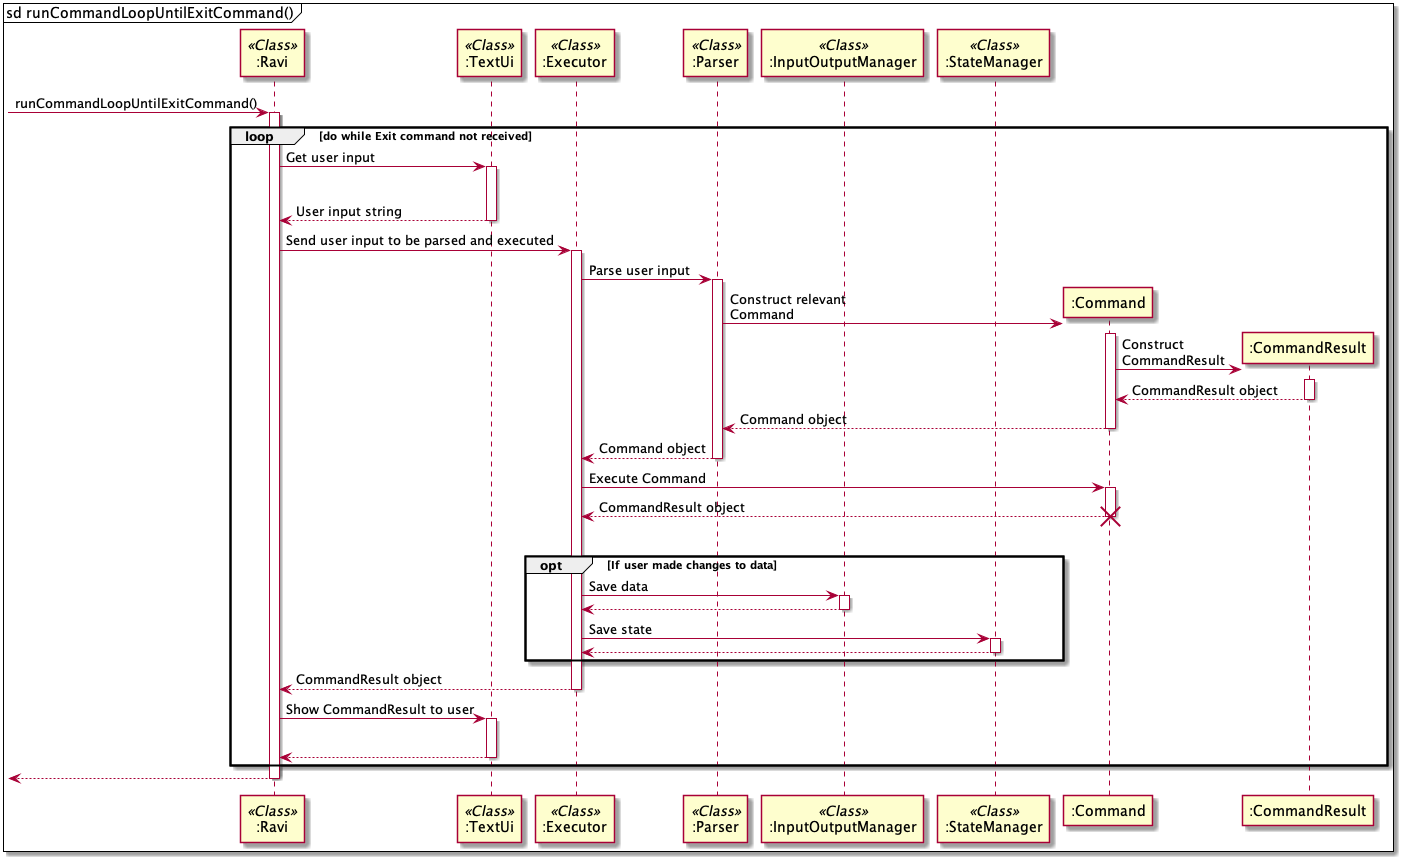

The diagram above was rendered by PlantUML. Its source (embedded in the PNG):
@startuml
mainframe sd runCommandLoopUntilExitCommand()

participant ":Ravi" as Ravi << Class >>
participant ":TextUi" as Ui << Class >>
participant ":Executor" as Ex << Class >>
participant ":Parser" as P << Class >>
participant ":InputOutputManager" as IO << Class >>
participant ":StateManager" as State << Class >>

-> Ravi ++ : runCommandLoopUntilExitCommand()

loop do while Exit command not received

    Ravi -> Ui ++ : Get user input
    |||
    return User input string
    
    Ravi -> Ex ++ : Send user input to be parsed and executed
        Ex -> P ++ : Parse user input
            P -> ":Command" ** : Construct relevant\nCommand
            activate ":Command"
                ":Command" -> ":CommandResult" ** : Construct\nCommandResult
                activate ":CommandResult"
                return CommandResult object
            return Command object
        return Command object
    
        Ex -> ":Command" ++ : Execute Command
        return CommandResult object
        destroy ":Command"
        |||
    
        opt If user made changes to data
            Ex -> IO ++ : Save data
            return
    
            Ex -> State ++ : Save state
            return
        end opt
    return CommandResult object
    
    Ravi -> Ui ++ : Show CommandResult to user
    |||
    return

end loop
return

@enduml